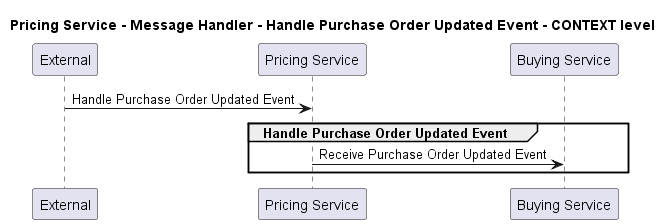

The diagram above was rendered by PlantUML. Its source (embedded in the PNG):
@startuml
!pragma layout smetana

title Pricing Service - Message Handler - Handle Purchase Order Updated Event - CONTEXT level

participant "External" as C4InterFlow.SoftwareSystems.ExternalSystem
participant "Pricing Service" as ECommercePlatform.SoftwareSystems.PricingService
participant "Buying Service" as ECommercePlatform.SoftwareSystems.BuyingService

C4InterFlow.SoftwareSystems.ExternalSystem -> ECommercePlatform.SoftwareSystems.PricingService : Handle Purchase Order Updated Event
group Handle Purchase Order Updated Event
ECommercePlatform.SoftwareSystems.PricingService -> ECommercePlatform.SoftwareSystems.BuyingService : Receive Purchase Order Updated Event
end


@enduml